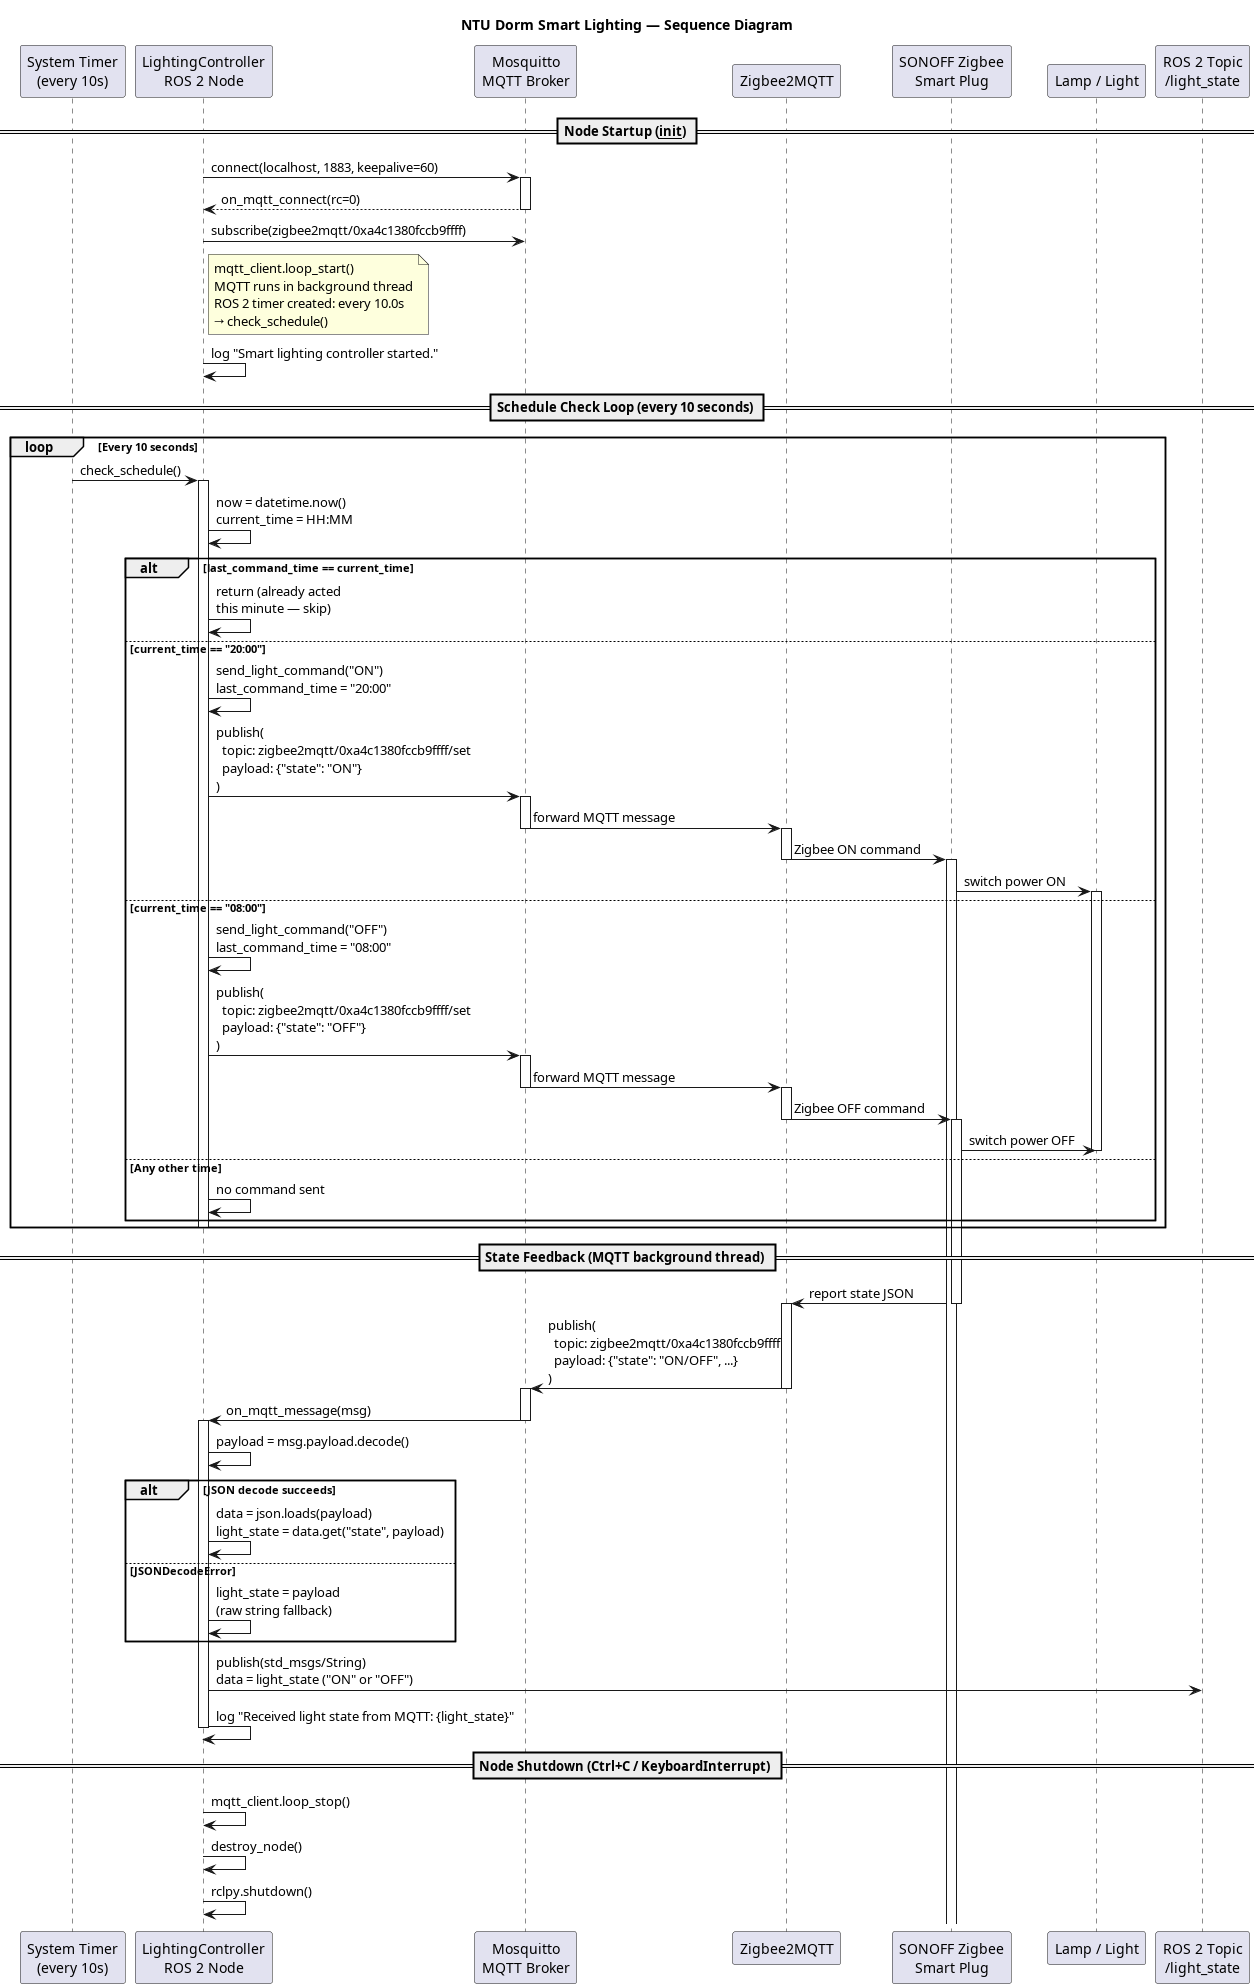

The diagram above was rendered by PlantUML. Its source (embedded in the PNG):
@startuml
title NTU Dorm Smart Lighting — Sequence Diagram

participant "System Timer\n(every 10s)" as Time
participant "LightingController\nROS 2 Node" as ROS
participant "Mosquitto\nMQTT Broker" as MQTT
participant "Zigbee2MQTT" as Z2M
participant "SONOFF Zigbee\nSmart Plug" as Plug
participant "Lamp / Light" as Lamp
participant "ROS 2 Topic\n/light_state" as Topic

== Node Startup (__init__) ==

ROS -> MQTT : connect(localhost, 1883, keepalive=60)
activate MQTT
MQTT --> ROS : on_mqtt_connect(rc=0)
deactivate MQTT

ROS -> MQTT : subscribe(zigbee2mqtt/0xa4c1380fccb9ffff)
note right of ROS
  mqtt_client.loop_start()
  MQTT runs in background thread
  ROS 2 timer created: every 10.0s
  → check_schedule()
end note

ROS -> ROS : log "Smart lighting controller started."

== Schedule Check Loop (every 10 seconds) ==

loop Every 10 seconds

    Time -> ROS : check_schedule()
    activate ROS
    ROS -> ROS : now = datetime.now()\ncurrent_time = HH:MM

    alt last_command_time == current_time

        ROS -> ROS : return (already acted\nthis minute — skip)

    else current_time == "20:00"

        ROS -> ROS : send_light_command("ON")\nlast_command_time = "20:00"
        ROS -> MQTT : publish(\n  topic: zigbee2mqtt/0xa4c1380fccb9ffff/set\n  payload: {"state": "ON"}\n)
        activate MQTT
        MQTT -> Z2M : forward MQTT message
        deactivate MQTT
        activate Z2M
        Z2M -> Plug : Zigbee ON command
        deactivate Z2M
        activate Plug
        Plug -> Lamp : switch power ON
        activate Lamp

    else current_time == "08:00"

        ROS -> ROS : send_light_command("OFF")\nlast_command_time = "08:00"
        ROS -> MQTT : publish(\n  topic: zigbee2mqtt/0xa4c1380fccb9ffff/set\n  payload: {"state": "OFF"}\n)
        activate MQTT
        MQTT -> Z2M : forward MQTT message
        deactivate MQTT
        activate Z2M
        Z2M -> Plug : Zigbee OFF command
        deactivate Z2M
        activate Plug
        Plug -> Lamp : switch power OFF
        deactivate Lamp

    else Any other time

        ROS -> ROS : no command sent

    end

    deactivate ROS

end

== State Feedback (MQTT background thread) ==

Plug -> Z2M : report state JSON
deactivate Plug
activate Z2M
Z2M -> MQTT : publish(\n  topic: zigbee2mqtt/0xa4c1380fccb9ffff\n  payload: {"state": "ON/OFF", ...}\n)
deactivate Z2M

activate MQTT
MQTT -> ROS : on_mqtt_message(msg)
deactivate MQTT

activate ROS
ROS -> ROS : payload = msg.payload.decode()

alt JSON decode succeeds

    ROS -> ROS : data = json.loads(payload)\nlight_state = data.get("state", payload)

else JSONDecodeError

    ROS -> ROS : light_state = payload\n(raw string fallback)

end

ROS -> Topic : publish(std_msgs/String)\ndata = light_state ("ON" or "OFF")
ROS -> ROS : log "Received light state from MQTT: {light_state}"
deactivate ROS

== Node Shutdown (Ctrl+C / KeyboardInterrupt) ==

ROS -> ROS : mqtt_client.loop_stop()
ROS -> ROS : destroy_node()
ROS -> ROS : rclpy.shutdown()

@enduml